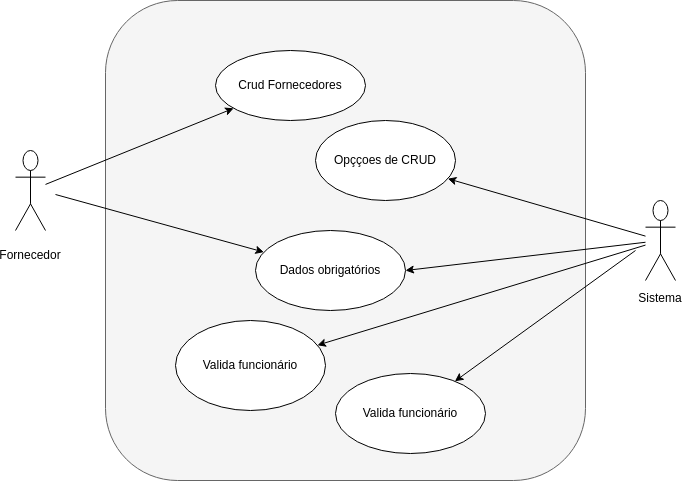

The diagram above was exported from draw.io. Its source (the exported page's mxGraphModel, read from the mxfile embedded in the PNG):
<mxGraphModel dx="799" dy="1077" grid="1" gridSize="10" guides="1" tooltips="1" connect="1" arrows="1" fold="1" page="1" pageScale="1" pageWidth="827" pageHeight="1169" math="0" shadow="0">
  <root>
    <mxCell id="0" />
    <mxCell id="1" parent="0" />
    <mxCell id="Cxi83cvQdpLivvSbNe9C-1" value="" style="rounded=1;whiteSpace=wrap;html=1;fillColor=#f5f5f5;fontColor=#333333;strokeColor=#666666;" vertex="1" parent="1">
      <mxGeometry x="200" y="70" width="480" height="480" as="geometry" />
    </mxCell>
    <mxCell id="Cxi83cvQdpLivvSbNe9C-4" value="Crud Fornecedores" style="ellipse;whiteSpace=wrap;html=1;" vertex="1" parent="Cxi83cvQdpLivvSbNe9C-1">
      <mxGeometry x="110" y="50" width="150" height="70" as="geometry" />
    </mxCell>
    <mxCell id="Cxi83cvQdpLivvSbNe9C-8" value="Valida funcionário" style="ellipse;whiteSpace=wrap;html=1;" vertex="1" parent="Cxi83cvQdpLivvSbNe9C-1">
      <mxGeometry x="70" y="320" width="150" height="90" as="geometry" />
    </mxCell>
    <mxCell id="Cxi83cvQdpLivvSbNe9C-18" value="Opççoes de CRUD" style="ellipse;whiteSpace=wrap;html=1;" vertex="1" parent="Cxi83cvQdpLivvSbNe9C-1">
      <mxGeometry x="210" y="120" width="140" height="80" as="geometry" />
    </mxCell>
    <mxCell id="ZRU1IjFWhYGpqn3uvsrK-7" value="Dados obrigatórios" style="ellipse;whiteSpace=wrap;html=1;" vertex="1" parent="Cxi83cvQdpLivvSbNe9C-1">
      <mxGeometry x="150" y="230" width="150" height="80" as="geometry" />
    </mxCell>
    <mxCell id="B79WMBuTdXaioAt-oP4y-5" value="Valida funcionário" style="ellipse;whiteSpace=wrap;html=1;" vertex="1" parent="Cxi83cvQdpLivvSbNe9C-1">
      <mxGeometry x="230" y="373" width="150" height="80" as="geometry" />
    </mxCell>
    <mxCell id="Cxi83cvQdpLivvSbNe9C-9" value="&lt;div&gt;&lt;br&gt;&lt;/div&gt;&lt;div&gt;&lt;br&gt;&lt;/div&gt;&lt;div&gt;&lt;br&gt;&lt;/div&gt;&lt;div&gt;&lt;br&gt;&lt;/div&gt;&lt;div&gt;&lt;br&gt;&lt;/div&gt;&lt;div&gt;&lt;br&gt;&lt;/div&gt;&lt;div&gt;&lt;br&gt;&lt;/div&gt;&lt;div&gt;&lt;br&gt;&lt;/div&gt;&lt;div&gt;&lt;br&gt;&lt;/div&gt;&lt;div&gt;Fornecedor&lt;/div&gt;&lt;div&gt;&lt;/div&gt;" style="shape=umlActor;whiteSpace=wrap;html=1;" vertex="1" parent="1">
      <mxGeometry x="110" y="220" width="30" height="80" as="geometry" />
    </mxCell>
    <mxCell id="ZRU1IjFWhYGpqn3uvsrK-9" style="rounded=0;orthogonalLoop=1;jettySize=auto;html=1;entryX=1;entryY=0.5;entryDx=0;entryDy=0;" edge="1" parent="1" source="Cxi83cvQdpLivvSbNe9C-10" target="ZRU1IjFWhYGpqn3uvsrK-7">
      <mxGeometry relative="1" as="geometry" />
    </mxCell>
    <mxCell id="Cxi83cvQdpLivvSbNe9C-10" value="&lt;div&gt;&lt;br&gt;&lt;/div&gt;&lt;div&gt;&lt;br&gt;&lt;/div&gt;&lt;div&gt;&lt;br&gt;&lt;/div&gt;&lt;div&gt;&lt;br&gt;&lt;/div&gt;&lt;div&gt;&lt;br&gt;&lt;/div&gt;&lt;div&gt;&lt;br&gt;&lt;/div&gt;&lt;div&gt;&lt;br&gt;&lt;/div&gt;&lt;div&gt;&lt;br&gt;&lt;/div&gt;Sistema&lt;div&gt;&lt;/div&gt;" style="shape=umlActor;whiteSpace=wrap;html=1;" vertex="1" parent="1">
      <mxGeometry x="740" y="270" width="30" height="80" as="geometry" />
    </mxCell>
    <mxCell id="Cxi83cvQdpLivvSbNe9C-13" edge="1" parent="1" source="Cxi83cvQdpLivvSbNe9C-9" target="Cxi83cvQdpLivvSbNe9C-4">
      <mxGeometry relative="1" as="geometry" />
    </mxCell>
    <mxCell id="Cxi83cvQdpLivvSbNe9C-17" edge="1" parent="1" source="Cxi83cvQdpLivvSbNe9C-10" target="Cxi83cvQdpLivvSbNe9C-8">
      <mxGeometry relative="1" as="geometry" />
    </mxCell>
    <mxCell id="Cxi83cvQdpLivvSbNe9C-19" edge="1" parent="1" target="Cxi83cvQdpLivvSbNe9C-18" source="Cxi83cvQdpLivvSbNe9C-10">
      <mxGeometry relative="1" as="geometry">
        <mxPoint x="700" y="110" as="sourcePoint" />
      </mxGeometry>
    </mxCell>
    <mxCell id="ZRU1IjFWhYGpqn3uvsrK-8" edge="1" parent="1" target="ZRU1IjFWhYGpqn3uvsrK-7">
      <mxGeometry relative="1" as="geometry">
        <mxPoint x="150" y="264" as="sourcePoint" />
      </mxGeometry>
    </mxCell>
    <mxCell id="B79WMBuTdXaioAt-oP4y-6" style="" edge="1" parent="1" target="B79WMBuTdXaioAt-oP4y-5">
      <mxGeometry relative="1" as="geometry">
        <mxPoint x="730" y="320" as="sourcePoint" />
      </mxGeometry>
    </mxCell>
  </root>
</mxGraphModel>